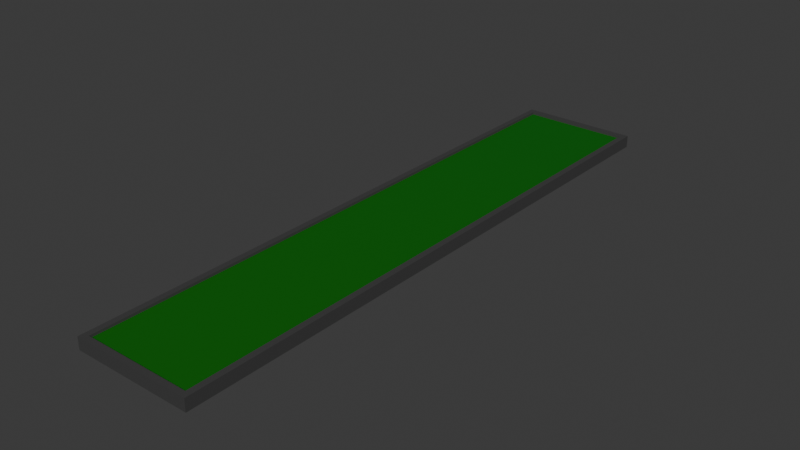 # Source: grasspool.blend  (saved by Blender 4.3.34; exported with 4.5.12 LTS)
import bpy
from mathutils import Matrix  # noqa: F401  (used for matrix-valued properties, if any)

bpy.ops.wm.read_factory_settings(use_empty=True)
scene = bpy.context.scene
scene.name = 'Scene'

# ---- collections
col_collection = bpy.data.collections.new('Collection'); scene.collection.children.link(col_collection)

# ---- materials (node trees are filled in below, after node groups)
mat_concrete = bpy.data.materials.new('concrete')
mat_concrete.alpha_threshold = 0.0
mat_concrete.roughness = 0.5
mat_concrete.line_color = (0.0, 0.0, 0.0, 1.0)
mat_grass = bpy.data.materials.new('grass')

# ---- material node trees
mat_concrete.use_nodes = True; mat_concrete.node_tree.nodes.clear()
_N = mat_concrete.node_tree.nodes; _L = mat_concrete.node_tree.links
n0 = _N.new('ShaderNodeOutputMaterial'); n0.name = 'Material Output'; n0.location = (300, 300)
n1 = _N.new('ShaderNodeBsdfPrincipled'); n1.name = 'Principled BSDF'; n1.location = (10, 300)
n1.inputs[0].default_value = (0.05476, 0.05476, 0.05476, 1.0)
n1.inputs[3].default_value = 1.45
_L.new(n1.outputs[0], n0.inputs[0])
n0.is_active_output = True
mat_grass.use_nodes = True; mat_grass.node_tree.nodes.clear()
_N = mat_grass.node_tree.nodes; _L = mat_grass.node_tree.links
n0 = _N.new('ShaderNodeBsdfPrincipled'); n0.name = 'Principled BSDF'; n0.location = (10, 300)
n0.inputs[0].default_value = (0.002368, 0.1364, 0.0, 1.0)
n1 = _N.new('ShaderNodeOutputMaterial'); n1.name = 'Material Output'; n1.location = (300, 300)
_L.new(n0.outputs[0], n1.inputs[0])
n1.is_active_output = True

# ---- world
world_world = bpy.data.worlds.new('World'); scene.world = world_world
world_world.use_nodes = True; world_world.node_tree.nodes.clear()
_N = world_world.node_tree.nodes; _L = world_world.node_tree.links
n0 = _N.new('ShaderNodeOutputWorld'); n0.name = 'World Output'; n0.location = (300, 300)
n1 = _N.new('ShaderNodeBackground'); n1.name = 'Background'; n1.location = (10, 300)
n1.inputs[0].default_value = (0.05088, 0.05088, 0.05088, 1.0)
_L.new(n1.outputs[0], n0.inputs[0])
n0.is_active_output = True
world_world.color = (0.05088, 0.05088, 0.05088)
world_world.sun_shadow_jitter_overblur = 0.0

# ---- meshes
me_cube = bpy.data.meshes.new('Cube')
me_cube.from_pydata([(1.0, 5.0, 0.1012), (1.0, 5.0, -0.1012), (1.0, -5.0, 0.1012), (1.0, -5.0, -0.1012), (-1.0, 5.0, 0.1012), (-1.0, 5.0, -0.1012), (-1.0, -5.0, 0.1012), (-1.0, -5.0, -0.1012), (0.9, -4.9, 0.1012), (-0.9, -4.9, 0.1012), (0.9, 4.9, 0.1012), (-0.9, 4.9, 0.1012), (0.9, -4.9, 0.05948), (-0.9, -4.9, 0.05948), (0.9, 4.9, 0.05948), (-0.9, 4.9, 0.05948)], [], [(4, 6, 9, 11), (3, 2, 6, 7), (7, 6, 4, 5), (5, 1, 3, 7), (1, 0, 2, 3), (5, 4, 0, 1), (10, 11, 15, 14), (2, 0, 10, 8), (0, 4, 11, 10), (6, 2, 8, 9), (14, 15, 13, 12), (8, 10, 14, 12), (11, 9, 13, 15), (9, 8, 12, 13)])
me_cube.polygons.foreach_set('material_index', [0, 0, 0, 0, 0, 0, 0, 0, 0, 0, 1, 0, 0, 0])
_uv = me_cube.uv_layers.new(name='UVMap')
_uv.uv.foreach_set('vector', [0.625, 0.25, 0.625, 0.0, 0.625, 0.0, 0.625, 0.25, 0.375, 0.75, 0.625, 0.75, 0.625, 1.0, 0.375, 1.0, 0.375, 0.0, 0.625, 0.0, 0.625, 0.25, 0.375, 0.25, 0.125, 0.5, 0.375, 0.5, 0.375, 0.75, 0.125, 0.75, 0.375, 0.5, 0.625, 0.5, 0.625, 0.75, 0.375, 0.75, 0.375, 0.25, 0.625, 0.25, 0.625, 0.5, 0.375, 0.5, 0.625, 0.5, 0.625, 0.25, 0.625, 0.25, 0.625, 0.5, 0.625, 0.75, 0.625, 0.5, 0.625, 0.5, 0.625, 0.75, 0.625, 0.5, 0.625, 0.25, 0.625, 0.25, 0.625, 0.5, 0.625, 1.0, 0.625, 0.75, 0.625, 0.75, 0.625, 1.0, 0.625, 0.5, 0.875, 0.5, 0.875, 0.75, 0.625, 0.75, 0.625, 0.75, 0.625, 0.5, 0.625, 0.5, 0.625, 0.75, 0.625, 0.25, 0.625, 0.0, 0.625, 0.0, 0.625, 0.25, 0.625, 1.0, 0.625, 0.75, 0.625, 0.75, 0.625, 1.0])
me_cube.materials.append(mat_concrete)
me_cube.materials.append(mat_grass)
me_cube.use_mirror_vertex_groups = False
me_cube.update()

# ---- objects
ob_grasspool = bpy.data.objects.new('grasspool', me_cube)

# ---- transforms, parenting, visibility, modifiers, constraints
ob_grasspool.location = (0.0, 0.0, 0.0)
ob_grasspool.lock_rotations_4d = False
ob_grasspool.empty_display_type = 'ARROWS'
ob_grasspool.lineart.crease_threshold = 0.0

# ---- collection membership
col_collection.objects.link(ob_grasspool)

# ---- scene / render settings (as saved in the file)
scene.frame_start = 1; scene.frame_end = 250; scene.frame_set(1)
scene.render.engine = 'BLENDER_EEVEE_NEXT'
bpy.context.view_layer.update()

# ---- added for rendering (the .blend has no active camera and no usable light): camera, sun
cam_auto = bpy.data.cameras.new('AutoCamera')
cam_auto.lens = 50.0
cam_auto.sensor_width = 36.0
cam_auto.clip_end = 1000.0
ob_auto_camera = bpy.data.objects.new('AutoCamera', cam_auto)
scene.collection.objects.link(ob_auto_camera)
ob_auto_camera.location = (9.43734, -11.3248, 7.54987)
ob_auto_camera.rotation_euler = (1.09748, -7.21219e-08, 0.694738)
scene.camera = ob_auto_camera
light_auto_sun = bpy.data.lights.new('AutoSun', 'SUN')
light_auto_sun.energy = 3.0
light_auto_sun.angle = 0.0523599
ob_auto_sun = bpy.data.objects.new('AutoSun', light_auto_sun)
scene.collection.objects.link(ob_auto_sun)
ob_auto_sun.rotation_euler = (0.872665, 0.174533, 0.523599)
bpy.context.view_layer.update()
